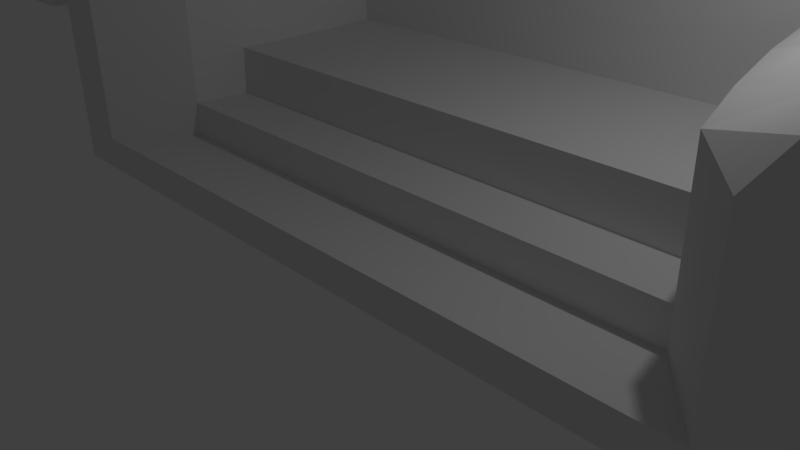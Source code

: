 # Source: stairs_alley.blend  (saved by Blender 2.71.0; exported with 4.5.12 LTS)
import bpy
from mathutils import Matrix  # noqa: F401  (used for matrix-valued properties, if any)

bpy.ops.wm.read_factory_settings(use_empty=True)
scene = bpy.context.scene
scene.name = 'Scene'

# ---- collections
col_collection_1 = bpy.data.collections.new('Collection 1'); scene.collection.children.link(col_collection_1)

# ---- materials (node trees are filled in below, after node groups)
mat_material = bpy.data.materials.new('Material')
mat_material.alpha_threshold = 0.0
mat_material.use_transparent_shadow = False
mat_material.roughness = 0.5
mat_material.line_color = (0.0, 0.0, 0.0, 1.0)

# ---- material node trees

# ---- world
world_world = bpy.data.worlds.new('World'); scene.world = world_world
world_world.color = (0.05088, 0.05088, 0.05088)
world_world.use_sun_shadow = False
world_world.sun_shadow_jitter_overblur = 0.0
world_world.cycles.sampling_method = 'MANUAL'
world_world.cycles.sample_map_resolution = 256

# ---- cameras
cam_camera = bpy.data.cameras.new('Camera')
cam_camera.clip_end = 100.0
cam_camera.lens = 35.0
cam_camera.sensor_width = 32.0
cam_camera.sensor_height = 18.0
cam_camera.ortho_scale = 7.314
cam_camera.dof.focus_distance = 0.0
cam_camera.dof.aperture_fstop = 128.0

# ---- lights
light_lamp = bpy.data.lights.new('Lamp', 'POINT')
light_lamp.transmission_factor = 0.0
light_lamp.cutoff_distance = 30.0
light_lamp.energy = 100.0
light_lamp.shadow_buffer_clip_start = 1.001
light_lamp.shadow_soft_size = 0.1
light_lamp.shadow_maximum_resolution = 0.006
light_lamp.use_absolute_resolution = True
light_lamp.cycles.use_multiple_importance_sampling = False

# ---- meshes
me_cube = bpy.data.meshes.new('Cube')
me_cube.from_pydata([(-3.9, 3.387, 0.0), (-5.007, -1.0, 0.0), (-5.789, -1.0, 0.0), (-5.0, 3.387, 0.0), (-3.9, 3.387, 3.364), (-5.007, -1.0, 2.766), (-5.789, -1.0, 2.766), (-5.0, 3.387, 3.397), (-4.29, 3.387, 0.0), (-5.397, -1.0, 0.0), (-4.29, 3.387, 3.977), (-5.397, -1.0, 3.323), (-3.9, 0.07447, 0.0), (-5.596, 0.07447, 0.0), (-4.142, 0.07447, 2.766), (-5.596, 0.07447, 2.766), (-4.29, 0.07447, 0.0), (-5.051, 0.07447, 3.323), (-3.9, 3.387, 1.316), (-5.007, -1.0, 1.0), (-5.789, -1.0, 1.0), (-5.0, 3.387, 1.316), (-5.397, -1.0, 1.0), (-4.29, 3.387, 1.316), (-4.142, 0.07447, 1.034), (-5.596, 0.07447, 1.0), (-3.9, 3.387, 1.815), (-5.007, -1.0, 1.5), (-5.789, -1.0, 1.5), (-5.0, 3.387, 1.974), (-4.29, 3.387, 1.974), (-5.397, -1.0, 1.5), (-4.142, 0.07447, 1.5), (-5.596, 0.07447, 1.5), (-5.397, -1.0, 0.5), (-4.142, 0.07447, 0.5), (-5.596, 0.07447, 0.5), (-3.9, 3.387, 0.6579), (-5.007, -1.0, 0.5), (-5.789, -1.0, 0.5), (-5.0, 3.387, 0.6579), (-4.29, 3.387, 0.6579), (-5.298, 1.731, 0.0), (-5.298, 1.731, 3.082), (-4.29, 1.731, 0.0), (-3.9, 1.731, 0.0), (-3.9, 1.731, 3.082), (-4.633, 1.731, 3.639), (-5.298, 1.731, 1.158), (-5.298, 1.731, 1.737), (-3.9, 1.731, 1.79), (-5.298, 1.731, 0.5789), (-3.983, 0.9027, 1.045), (-3.983, 0.9027, 1.777), (-5.447, 0.9027, 0.0), (-5.447, 0.9027, 2.924), (-4.29, 0.9027, 0.0), (-3.9, 0.9027, 0.0), (-3.983, 0.9027, 2.924), (-4.85, 0.9027, 3.481), (-5.447, 0.9027, 1.079), (-5.447, 0.9027, 1.618), (-5.447, 0.9027, 0.5395), (-5.149, 2.559, 0.0), (-5.149, 2.559, 3.24), (-4.29, 2.559, 0.0), (-3.9, 2.559, 0.0), (-3.9, 2.559, 3.24), (-4.471, 2.559, 3.797), (-5.149, 2.559, 1.237), (-5.149, 2.559, 1.855), (-5.149, 2.559, 0.6184), (-3.9, 2.559, 1.802), (0.0, 3.387, 0.0), (0.0, -1.0, 0.0), (0.0, 0.07447, 0.0), (0.0, 3.387, 1.316), (-2.384e-07, 0.07447, 1.034), (4.768e-07, 3.387, 1.815), (0.0, 0.07447, 0.5), (0.0, 3.387, 0.6579), (-2.384e-07, -1.0, 0.5), (0.0, 1.731, 0.0), (0.0, 1.731, 1.158), (0.0, 1.731, 1.79), (0.0, 1.731, 0.5789), (0.0, 0.9027, 1.045), (-2.384e-07, 0.9027, 1.777), (0.0, 0.9027, 0.5395), (0.0, 0.9027, 0.0), (0.0, 2.559, 0.0), (0.0, 2.559, 1.237), (0.0, 2.559, 1.802), (0.0, 2.559, 0.6184), (4.768e-07, 3.387, 3.364), (4.768e-07, 3.387, 3.977), (-11.38, 3.387, 0.0), (-11.38, 3.387, 3.397), (-11.38, 3.387, 3.977), (-11.38, 3.387, 1.316), (-11.38, 3.387, 1.974), (-11.38, 3.387, 0.6579), (-11.38, 18.99, 0.0), (-11.38, 18.99, 3.397), (-11.38, 18.99, 3.977), (-11.38, 18.99, 1.316), (-11.38, 18.99, 1.974), (-11.38, 18.99, 0.6579), (-17.21, 18.99, 0.0), (-17.21, 18.99, 3.397), (-17.21, 18.99, 3.977), (-17.21, 18.99, 1.316), (-17.21, 18.99, 1.974), (-17.21, 18.99, 0.6579), (-17.21, 3.328, 0.0), (-17.21, 3.328, 3.397), (-17.21, 3.328, 3.977), (-17.21, 3.328, 1.316), (-17.21, 3.328, 1.974), (-17.21, 3.328, 0.6579), (-23.04, 3.328, 0.0), (-23.04, 3.328, 3.397), (-23.04, 3.328, 3.977), (-23.04, 3.328, 1.316), (-23.04, 3.328, 1.974), (-23.04, 3.328, 0.6579)], [], [(16, 9, 2, 13), (17, 15, 6, 11), (32, 14, 5, 27), (31, 11, 6, 28), (70, 64, 7, 29), (41, 8, 3, 40), (12, 1, 9, 16), (14, 17, 11, 5), (27, 5, 11, 31), (37, 0, 8, 41), (56, 16, 13, 54), (59, 55, 15, 17), (53, 58, 14, 32), (28, 6, 15, 33), (57, 12, 16, 56), (58, 59, 17, 14), (35, 24, 19, 38), (34, 22, 20, 39), (71, 69, 21, 40), (30, 23, 21, 29), (38, 19, 22, 34), (26, 18, 23, 30), (12, 57, 89, 75), (39, 20, 25, 36), (24, 32, 27, 19), (22, 31, 28, 20), (69, 70, 29, 21), (19, 27, 31, 22), (52, 53, 32, 24), (20, 28, 33, 25), (10, 30, 29, 7), (4, 26, 30, 10), (23, 41, 40, 21), (18, 37, 41, 23), (35, 38, 81, 79), (9, 34, 39, 2), (63, 71, 40, 3), (1, 38, 34, 9), (45, 66, 90, 82), (2, 39, 36, 13), (61, 55, 43, 49), (65, 44, 42, 63), (68, 64, 43, 47), (72, 67, 46, 50), (66, 45, 44, 65), (67, 68, 47, 46), (62, 60, 48, 51), (24, 35, 79, 77), (60, 61, 49, 48), (0, 37, 80, 73), (54, 62, 51, 42), (53, 52, 86, 87), (44, 56, 54, 42), (47, 43, 55, 59), (50, 46, 58, 53), (45, 57, 56, 44), (46, 47, 59, 58), (26, 72, 92, 78), (37, 18, 76, 80), (66, 0, 73, 90), (33, 15, 55, 61), (36, 25, 60, 62), (25, 33, 61, 60), (13, 36, 62, 54), (49, 43, 64, 70), (51, 48, 69, 71), (48, 49, 70, 69), (42, 51, 71, 63), (8, 65, 63, 3), (10, 7, 64, 68), (26, 4, 67, 72), (0, 66, 65, 8), (4, 10, 68, 67), (57, 45, 82, 89), (38, 1, 74, 81), (1, 12, 75, 74), (88, 86, 77, 79), (75, 79, 81, 74), (89, 88, 79, 75), (93, 91, 83, 85), (91, 92, 84, 83), (90, 93, 85, 82), (85, 83, 86, 88), (83, 84, 87, 86), (82, 85, 88, 89), (80, 76, 91, 93), (76, 78, 92, 91), (73, 80, 93, 90), (50, 53, 87, 84), (72, 50, 84, 92), (18, 26, 78, 76), (52, 24, 77, 86), (78, 26, 4, 94), (94, 4, 10, 95), (21, 40, 101, 99), (21, 29, 100, 99), (3, 40, 101, 96), (7, 10, 98, 97), (7, 29, 100, 97), (99, 101, 107, 105), (99, 100, 106, 105), (96, 101, 107, 102), (97, 98, 104, 103), (97, 100, 106, 103), (105, 107, 113, 111), (105, 106, 112, 111), (102, 107, 113, 108), (103, 104, 110, 109), (103, 106, 112, 109), (111, 113, 119, 117), (111, 112, 118, 117), (108, 113, 119, 114), (109, 110, 116, 115), (109, 112, 118, 115), (117, 119, 125, 123), (117, 118, 124, 123), (114, 119, 125, 120), (115, 116, 122, 121), (115, 118, 124, 121)])
_uv = me_cube.uv_layers.new(name='UVMap')
_uv.uv.foreach_set('vector', [0.0, 0.0, 1.0, 0.0, 1.0, 1.0, 0.0, 1.0, 0.0, 0.0, 1.0, 0.0, 1.0, 1.0, 0.0, 1.0, 0.0, 0.0, 1.0, 0.0, 1.0, 1.0, 0.0, 1.0, 0.0, 0.0, 1.0, 0.0, 1.0, 1.0, 0.0, 1.0, 0.0, 0.0, 1.0, 0.0, 1.0, 1.0, 0.0, 1.0, 0.0, 0.0, 1.0, 0.0, 1.0, 1.0, 0.0, 1.0, 0.0, 0.0, 1.0, 0.0, 1.0, 1.0, 0.0, 1.0, 0.0, 0.0, 1.0, 0.0, 1.0, 1.0, 0.0, 1.0, 0.0, 0.0, 1.0, 0.0, 1.0, 1.0, 0.0, 1.0, 0.0, 0.0, 1.0, 0.0, 1.0, 1.0, 0.0, 1.0, 0.0, 0.0, 1.0, 0.0, 1.0, 1.0, 0.0, 1.0, 0.0, 0.0, 1.0, 0.0, 1.0, 1.0, 0.0, 1.0, 0.0, 0.0, 1.0, 0.0, 1.0, 1.0, 0.0, 1.0, 0.0, 0.0, 1.0, 0.0, 1.0, 1.0, 0.0, 1.0, 0.0, 0.0, 1.0, 0.0, 1.0, 1.0, 0.0, 1.0, 0.0, 0.0, 1.0, 0.0, 1.0, 1.0, 0.0, 1.0, 0.0, 0.0, 1.0, 0.0, 1.0, 1.0, 0.0, 1.0, 0.0, 0.0, 1.0, 0.0, 1.0, 1.0, 0.0, 1.0, 0.0, 0.0, 1.0, 0.0, 1.0, 1.0, 0.0, 1.0, 0.0, 0.0, 1.0, 0.0, 1.0, 1.0, 0.0, 1.0, 0.0, 0.0, 1.0, 0.0, 1.0, 1.0, 0.0, 1.0, 0.0, 0.0, 1.0, 0.0, 1.0, 1.0, 0.0, 1.0, 0.0, 0.0, 1.0, 0.0, 1.0, 1.0, 0.0, 1.0, 0.0, 0.0, 1.0, 0.0, 1.0, 1.0, 0.0, 1.0, 0.0, 0.0, 1.0, 0.0, 1.0, 1.0, 0.0, 1.0, 0.0, 0.0, 1.0, 0.0, 1.0, 1.0, 0.0, 1.0, 0.0, 0.0, 1.0, 0.0, 1.0, 1.0, 0.0, 1.0, 0.0, 0.0, 1.0, 0.0, 1.0, 1.0, 0.0, 1.0, 0.0, 0.0, 1.0, 0.0, 1.0, 1.0, 0.0, 1.0, 0.0, 0.0, 1.0, 0.0, 1.0, 1.0, 0.0, 1.0, 0.0, 0.0, 1.0, 0.0, 1.0, 1.0, 0.0, 1.0, 0.0, 0.0, 1.0, 0.0, 1.0, 1.0, 0.0, 1.0, 0.0, 0.0, 1.0, 0.0, 1.0, 1.0, 0.0, 1.0, 0.0, 0.0, 1.0, 0.0, 1.0, 1.0, 0.0, 1.0, 0.0, 0.0, 1.0, 0.0, 1.0, 1.0, 0.0, 1.0, 0.0, 0.0, 1.0, 0.0, 1.0, 1.0, 0.0, 1.0, 0.0, 0.0, 1.0, 0.0, 1.0, 1.0, 0.0, 1.0, 0.0, 0.0, 1.0, 0.0, 1.0, 1.0, 0.0, 1.0, 0.0, 0.0, 1.0, 0.0, 1.0, 1.0, 0.0, 1.0, 0.0, 0.0, 1.0, 0.0, 1.0, 1.0, 0.0, 1.0, 0.0, 0.0, 1.0, 0.0, 1.0, 1.0, 0.0, 1.0, 0.0, 0.0, 1.0, 0.0, 1.0, 1.0, 0.0, 1.0, 0.0, 0.0, 1.0, 0.0, 1.0, 1.0, 0.0, 1.0, 0.0, 0.0, 1.0, 0.0, 1.0, 1.0, 0.0, 1.0, 0.0, 0.0, 1.0, 0.0, 1.0, 1.0, 0.0, 1.0, 0.0, 0.0, 1.0, 0.0, 1.0, 1.0, 0.0, 1.0, 0.0, 0.0, 1.0, 0.0, 1.0, 1.0, 0.0, 1.0, 0.0, 0.0, 1.0, 0.0, 1.0, 1.0, 0.0, 1.0, 0.0, 0.0, 1.0, 0.0, 1.0, 1.0, 0.0, 1.0, 0.0, 0.0, 1.0, 0.0, 1.0, 1.0, 0.0, 1.0, 0.0, 0.0, 1.0, 0.0, 1.0, 1.0, 0.0, 1.0, 0.0, 0.0, 1.0, 0.0, 1.0, 1.0, 0.0, 1.0, 0.0, 0.0, 1.0, 0.0, 1.0, 1.0, 0.0, 1.0, 0.0, 0.0, 1.0, 0.0, 1.0, 1.0, 0.0, 1.0, 0.0, 0.0, 1.0, 0.0, 1.0, 1.0, 0.0, 1.0, 0.0, 0.0, 1.0, 0.0, 1.0, 1.0, 0.0, 1.0, 0.0, 0.0, 1.0, 0.0, 1.0, 1.0, 0.0, 1.0, 0.0, 0.0, 1.0, 0.0, 1.0, 1.0, 0.0, 1.0, 0.0, 0.0, 1.0, 0.0, 1.0, 1.0, 0.0, 1.0, 0.0, 0.0, 1.0, 0.0, 1.0, 1.0, 0.0, 1.0, 0.0, 0.0, 1.0, 0.0, 1.0, 1.0, 0.0, 1.0, 0.0, 0.0, 1.0, 0.0, 1.0, 1.0, 0.0, 1.0, 0.0, 0.0, 1.0, 0.0, 1.0, 1.0, 0.0, 1.0, 0.0, 0.0, 1.0, 0.0, 1.0, 1.0, 0.0, 1.0, 0.0, 0.0, 1.0, 0.0, 1.0, 1.0, 0.0, 1.0, 0.0, 0.0, 1.0, 0.0, 1.0, 1.0, 0.0, 1.0, 0.0, 0.0, 1.0, 0.0, 1.0, 1.0, 0.0, 1.0, 0.0, 0.0, 1.0, 0.0, 1.0, 1.0, 0.0, 1.0, 0.0, 0.0, 1.0, 0.0, 1.0, 1.0, 0.0, 1.0, 0.0, 0.0, 1.0, 0.0, 1.0, 1.0, 0.0, 1.0, 0.0, 0.0, 1.0, 0.0, 1.0, 1.0, 0.0, 1.0, 0.0, 0.0, 1.0, 0.0, 1.0, 1.0, 0.0, 1.0, 0.0, 0.0, 1.0, 0.0, 1.0, 1.0, 0.0, 1.0, 0.0, 0.0, 1.0, 0.0, 1.0, 1.0, 0.0, 1.0, 0.0, 0.0, 1.0, 0.0, 1.0, 1.0, 0.0, 1.0, 0.0, 0.0, 1.0, 0.0, 1.0, 1.0, 0.0, 1.0, 0.0, 0.0, 1.0, 0.0, 1.0, 1.0, 0.0, 1.0, 0.0, 0.0, 1.0, 0.0, 1.0, 1.0, 0.0, 1.0, 0.0, 0.0, 1.0, 0.0, 1.0, 1.0, 0.0, 1.0, 0.0, 0.0, 1.0, 0.0, 1.0, 1.0, 0.0, 1.0, 0.0, 0.0, 1.0, 0.0, 1.0, 1.0, 0.0, 1.0, 0.0, 0.0, 1.0, 0.0, 1.0, 1.0, 0.0, 1.0, 0.0, 0.0, 1.0, 0.0, 1.0, 1.0, 0.0, 1.0, 0.0, 0.0, 1.0, 0.0, 1.0, 1.0, 0.0, 1.0, 0.0, 0.0, 1.0, 0.0, 1.0, 1.0, 0.0, 1.0, 0.0, 0.0, 1.0, 0.0, 1.0, 1.0, 0.0, 1.0, 0.0, 0.0, 1.0, 0.0, 1.0, 1.0, 0.0, 1.0, 0.0, 0.0, 1.0, 0.0, 1.0, 1.0, 0.0, 1.0, 0.0, 0.0, 1.0, 0.0, 1.0, 1.0, 0.0, 1.0, 0.0, 0.0, 1.0, 0.0, 1.0, 1.0, 0.0, 1.0, 0.0, 0.0, 1.0, 0.0, 1.0, 1.0, 0.0, 1.0, 0.0, 0.0, 1.0, 0.0, 1.0, 1.0, 0.0, 1.0, 0.0, 0.0, 1.0, 0.0, 1.0, 1.0, 0.0, 1.0, 0.0, 0.0, 1.0, 0.0, 1.0, 1.0, 0.0, 1.0, 0.0, 0.0, 1.0, 0.0, 1.0, 1.0, 0.0, 1.0, 0.0, 0.0, 1.0, 0.0, 1.0, 1.0, 0.0, 1.0, 0.0, 0.0, 1.0, 0.0, 1.0, 1.0, 0.0, 1.0, 0.0, 0.0, 1.0, 0.0, 1.0, 1.0, 0.0, 1.0, 0.0, 0.0, 1.0, 0.0, 1.0, 1.0, 0.0, 1.0, 0.0, 0.0, 1.0, 0.0, 1.0, 1.0, 0.0, 1.0, 0.0, 0.0, 1.0, 0.0, 1.0, 1.0, 0.0, 1.0, 0.0, 0.0, 1.0, 0.0, 1.0, 1.0, 0.0, 1.0, 0.0, 0.0, 1.0, 0.0, 1.0, 1.0, 0.0, 1.0, 0.0, 0.0, 1.0, 0.0, 1.0, 1.0, 0.0, 1.0, 0.0, 0.0, 1.0, 0.0, 1.0, 1.0, 0.0, 1.0, 0.0, 0.0, 1.0, 0.0, 1.0, 1.0, 0.0, 1.0, 0.0, 0.0, 1.0, 0.0, 1.0, 1.0, 0.0, 1.0, 0.0, 0.0, 1.0, 0.0, 1.0, 1.0, 0.0, 1.0, 0.0, 0.0, 1.0, 0.0, 1.0, 1.0, 0.0, 1.0, 0.0, 0.0, 1.0, 0.0, 1.0, 1.0, 0.0, 1.0, 0.0, 0.0, 1.0, 0.0, 1.0, 1.0, 0.0, 1.0, 0.0, 0.0, 1.0, 0.0, 1.0, 1.0, 0.0, 1.0, 0.0, 0.0, 1.0, 0.0, 1.0, 1.0, 0.0, 1.0, 0.0, 0.0, 1.0, 0.0, 1.0, 1.0, 0.0, 1.0, 0.0, 0.0, 1.0, 0.0, 1.0, 1.0, 0.0, 1.0, 0.0, 0.0, 1.0, 0.0, 1.0, 1.0, 0.0, 1.0, 0.0, 0.0, 1.0, 0.0, 1.0, 1.0, 0.0, 1.0, 0.0, 0.0, 1.0, 0.0, 1.0, 1.0, 0.0, 1.0, 0.0, 0.0, 1.0, 0.0, 1.0, 1.0, 0.0, 1.0])
me_cube.materials.append(mat_material)
me_cube.use_remesh_preserve_volume = False
me_cube.use_remesh_preserve_attributes = False
me_cube.use_mirror_vertex_groups = False
me_cube.update()

# ---- objects
ob_cube = bpy.data.objects.new('Cube', me_cube)
ob_lamp = bpy.data.objects.new('Lamp', light_lamp)
ob_camera = bpy.data.objects.new('Camera', cam_camera)

# ---- transforms, parenting, visibility, modifiers, constraints
ob_cube.location = (0.0, -1.192e-07, 0.0)
ob_cube.lock_rotations_4d = False
ob_cube.empty_display_type = 'ARROWS'
ob_cube.lineart.crease_threshold = 0.0
_m = ob_cube.modifiers.new('Mirror', 'MIRROR')
ob_lamp.location = (4.076, 1.005, 5.904)
ob_lamp.rotation_euler = (0.6503, 0.05522, 1.866)
ob_lamp.lock_rotations_4d = False
ob_lamp.empty_display_type = 'ARROWS'
ob_lamp.color = (0.0, 0.0, 0.0, 0.0)
ob_lamp.lineart.crease_threshold = 0.0
ob_camera.location = (7.481, -6.508, 5.344)
ob_camera.rotation_euler = (1.109, 0.01082, 0.8149)
ob_camera.lock_rotations_4d = False
ob_camera.empty_display_type = 'ARROWS'
ob_camera.color = (0.0, 0.0, 0.0, 0.0)
ob_camera.display_type = 'WIRE'
ob_camera.lineart.crease_threshold = 0.0

# ---- collection membership
col_collection_1.objects.link(ob_cube)
col_collection_1.objects.link(ob_lamp)
col_collection_1.objects.link(ob_camera)

# ---- scene / render settings (as saved in the file)
scene.camera = ob_camera
scene.frame_start = 1; scene.frame_end = 250; scene.frame_set(1)
scene.render.engine = 'BLENDER_EEVEE_NEXT'
scene.render.resolution_percentage = 50
scene.render.dither_intensity = 0.0
scene.cycles.use_denoising = False
scene.cycles.samples = 10
scene.cycles.sampling_pattern = 'TABULATED_SOBOL'
scene.cycles.light_sampling_threshold = 0.0
scene.cycles.use_adaptive_sampling = False
scene.cycles.use_light_tree = False
scene.cycles.blur_glossy = 0.0
scene.cycles.volume_bounces = 1
scene.cycles.pixel_filter_type = 'GAUSSIAN'
scene.cycles.sample_clamp_indirect = 0.0
scene.view_settings.view_transform = 'Standard'
bpy.context.view_layer.update()
